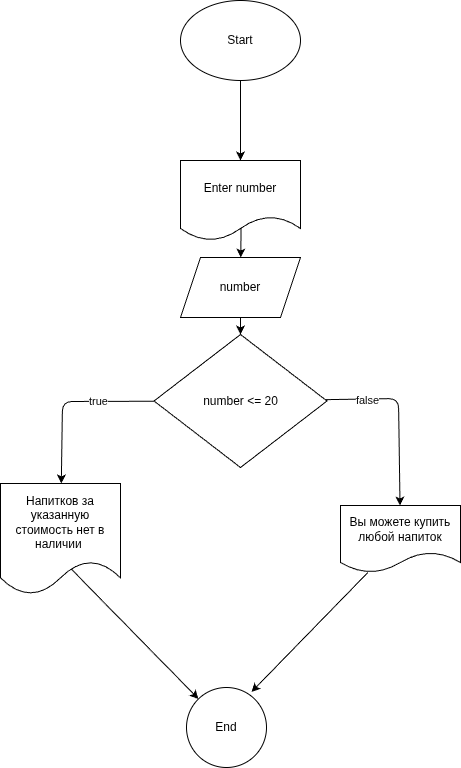

The diagram above was exported from draw.io. Its source (the exported page's mxGraphModel, read from the mxfile embedded in the PNG):
<mxGraphModel dx="577" dy="1213" grid="0" gridSize="10" guides="1" tooltips="1" connect="1" arrows="1" fold="1" page="0" pageScale="1" pageWidth="827" pageHeight="1169" math="0" shadow="0">
  <root>
    <mxCell id="0" />
    <mxCell id="1" parent="0" />
    <mxCell id="5" value="" style="edgeStyle=none;html=1;" edge="1" parent="1" source="6" target="15">
      <mxGeometry relative="1" as="geometry" />
    </mxCell>
    <mxCell id="6" value="Start" style="ellipse;whiteSpace=wrap;html=1;" vertex="1" parent="1">
      <mxGeometry x="225" y="-411" width="120" height="80" as="geometry" />
    </mxCell>
    <mxCell id="7" value="" style="edgeStyle=none;html=1;" edge="1" parent="1" source="8" target="13">
      <mxGeometry relative="1" as="geometry" />
    </mxCell>
    <mxCell id="8" value="number" style="shape=parallelogram;perimeter=parallelogramPerimeter;whiteSpace=wrap;html=1;fixedSize=1;" vertex="1" parent="1">
      <mxGeometry x="225" y="-154" width="120" height="60" as="geometry" />
    </mxCell>
    <mxCell id="9" value="" style="edgeStyle=none;html=1;" edge="1" parent="1" source="13" target="17">
      <mxGeometry relative="1" as="geometry">
        <Array as="points">
          <mxPoint x="107" y="-10" />
        </Array>
      </mxGeometry>
    </mxCell>
    <mxCell id="10" value="true" style="edgeLabel;html=1;align=center;verticalAlign=middle;resizable=0;points=[];" vertex="1" connectable="0" parent="9">
      <mxGeometry x="-0.3562" relative="1" as="geometry">
        <mxPoint as="offset" />
      </mxGeometry>
    </mxCell>
    <mxCell id="11" value="" style="edgeStyle=none;html=1;" edge="1" parent="1" source="13" target="19">
      <mxGeometry relative="1" as="geometry">
        <Array as="points">
          <mxPoint x="443" y="-13" />
        </Array>
      </mxGeometry>
    </mxCell>
    <mxCell id="12" value="false" style="edgeLabel;html=1;align=center;verticalAlign=middle;resizable=0;points=[];" vertex="1" connectable="0" parent="11">
      <mxGeometry x="-0.532" y="-1" relative="1" as="geometry">
        <mxPoint as="offset" />
      </mxGeometry>
    </mxCell>
    <mxCell id="13" value="number &amp;lt;= 20" style="rhombus;whiteSpace=wrap;html=1;" vertex="1" parent="1">
      <mxGeometry x="198.5" y="-77" width="173" height="133" as="geometry" />
    </mxCell>
    <mxCell id="14" value="" style="edgeStyle=none;html=1;exitX=0.505;exitY=0.793;exitDx=0;exitDy=0;exitPerimeter=0;" edge="1" parent="1" source="15" target="8">
      <mxGeometry relative="1" as="geometry" />
    </mxCell>
    <mxCell id="15" value="Enter number" style="shape=document;whiteSpace=wrap;html=1;boundedLbl=1;" vertex="1" parent="1">
      <mxGeometry x="225" y="-251" width="120" height="80" as="geometry" />
    </mxCell>
    <mxCell id="16" value="" style="edgeStyle=none;html=1;exitX=0.587;exitY=0.768;exitDx=0;exitDy=0;exitPerimeter=0;" edge="1" parent="1" source="17" target="20">
      <mxGeometry relative="1" as="geometry" />
    </mxCell>
    <mxCell id="17" value="Напитков за указанную стоимость нет в наличии&amp;nbsp;" style="shape=document;whiteSpace=wrap;html=1;boundedLbl=1;" vertex="1" parent="1">
      <mxGeometry x="45" y="72" width="120" height="111" as="geometry" />
    </mxCell>
    <mxCell id="18" value="" style="edgeStyle=none;html=1;entryX=0.812;entryY=0.056;entryDx=0;entryDy=0;entryPerimeter=0;" edge="1" parent="1" source="19" target="20">
      <mxGeometry relative="1" as="geometry">
        <mxPoint x="409.3432835820895" y="265" as="targetPoint" />
      </mxGeometry>
    </mxCell>
    <mxCell id="19" value="Вы можете купить любой напиток" style="shape=document;whiteSpace=wrap;html=1;boundedLbl=1;" vertex="1" parent="1">
      <mxGeometry x="385" y="94" width="120" height="67" as="geometry" />
    </mxCell>
    <mxCell id="20" value="End" style="ellipse;whiteSpace=wrap;html=1;" vertex="1" parent="1">
      <mxGeometry x="231" y="276" width="80" height="80" as="geometry" />
    </mxCell>
  </root>
</mxGraphModel>